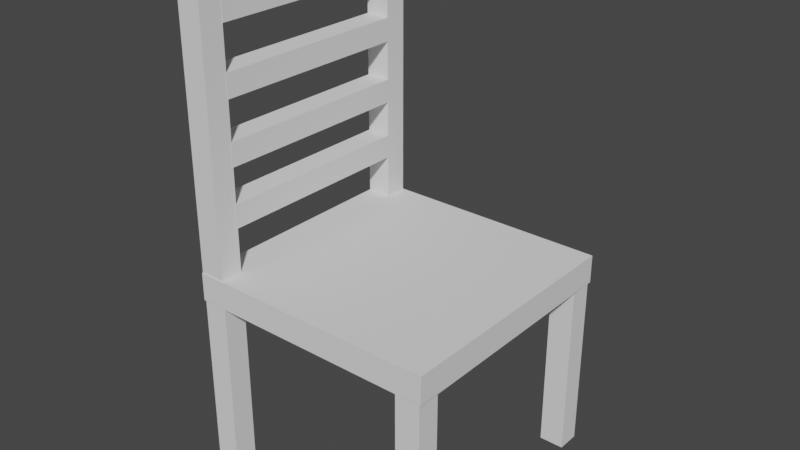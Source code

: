 # Source: chair.blend  (saved by Blender 2.83.19; exported with 4.5.12 LTS)
import bpy
from mathutils import Matrix  # noqa: F401  (used for matrix-valued properties, if any)

bpy.ops.wm.read_factory_settings(use_empty=True)
scene = bpy.context.scene
scene.name = 'Scene'

# ---- collections
col_collection = bpy.data.collections.new('Collection'); scene.collection.children.link(col_collection)

# ---- world
world_world = bpy.data.worlds.new('World'); scene.world = world_world
world_world.use_nodes = True; world_world.node_tree.nodes.clear()
_N = world_world.node_tree.nodes; _L = world_world.node_tree.links
n0 = _N.new('ShaderNodeOutputWorld'); n0.name = 'World Output'; n0.location = (300, 300)
n1 = _N.new('ShaderNodeBackground'); n1.name = 'Background'; n1.location = (10, 300)
n1.inputs[0].default_value = (0.05088, 0.05088, 0.05088, 1.0)
_L.new(n1.outputs[0], n0.inputs[0])
n0.is_active_output = True
world_world.color = (0.05088, 0.05088, 0.05088)
world_world.use_sun_shadow = False
world_world.sun_shadow_jitter_overblur = 0.0

# ---- meshes
me_plane = bpy.data.meshes.new('Plane')
me_plane.from_pydata([(-1.0, -1.0, -0.3711), (1.0, -1.0, -0.3711), (-1.0, 1.0, -0.3711), (1.0, 1.0, -0.3711), (-1.0, -1.0, -0.1475), (1.0, -1.0, -0.1475), (-1.0, 1.0, -0.1475), (1.0, 1.0, -0.1475)], [], [(0, 2, 3, 1), (4, 5, 7, 6), (2, 0, 4, 6), (3, 2, 6, 7), (0, 1, 5, 4), (1, 3, 7, 5)])
_uv = me_plane.uv_layers.new(name='UVMap')
_uv.uv.foreach_set('vector', [0.0, 0.0, 0.0, 1.0, 1.0, 1.0, 1.0, 0.0, 0.0, 0.0, 1.0, 0.0, 1.0, 1.0, 0.0, 1.0, 0.0, 1.0, 0.0, 0.0, 0.0, 0.0, 0.0, 1.0, 1.0, 1.0, 0.0, 1.0, 0.0, 1.0, 1.0, 1.0, 0.0, 0.0, 1.0, 0.0, 1.0, 0.0, 0.0, 0.0, 1.0, 0.0, 1.0, 1.0, 1.0, 1.0, 1.0, 0.0])
me_plane.use_remesh_fix_poles = True
me_plane.use_remesh_preserve_attributes = False
me_plane.use_mirror_vertex_groups = False
me_plane.update()
me_cube_001 = bpy.data.meshes.new('Cube.001')
me_cube_001.from_pydata([(-1.0, -1.0, -1.0), (-1.0, -1.0, 1.0), (-1.0, 1.0, -1.0), (-1.0, 1.0, 1.0), (1.0, -1.0, -1.0), (1.0, -1.0, 1.0), (1.0, 1.0, -1.0), (1.0, 1.0, 1.0), (-1.0, -20.49, -1.0), (-1.0, -20.49, 1.0), (-1.0, -18.49, -1.0), (-1.0, -18.49, 1.0), (1.0, -20.49, -1.0), (1.0, -20.49, 1.0), (1.0, -18.49, -1.0), (1.0, -18.49, 1.0), (-19.03, -1.0, -1.0), (-19.03, -1.0, 1.0), (-19.03, 1.0, -1.0), (-19.03, 1.0, 1.0), (-17.03, -1.0, -1.0), (-17.03, -1.0, 1.0), (-17.03, 1.0, -1.0), (-17.03, 1.0, 1.0), (-19.09, -20.49, -1.0), (-19.09, -20.49, 1.0), (-19.09, -18.49, -1.0), (-19.09, -18.49, 1.0), (-17.09, -20.49, -1.0), (-17.09, -20.49, 1.0), (-17.09, -18.49, -1.0), (-17.09, -18.49, 1.0)], [], [(0, 1, 3, 2), (2, 3, 7, 6), (6, 7, 5, 4), (4, 5, 1, 0), (2, 6, 4, 0), (7, 3, 1, 5), (8, 9, 11, 10), (10, 11, 15, 14), (14, 15, 13, 12), (12, 13, 9, 8), (10, 14, 12, 8), (15, 11, 9, 13), (16, 17, 19, 18), (18, 19, 23, 22), (22, 23, 21, 20), (20, 21, 17, 16), (18, 22, 20, 16), (23, 19, 17, 21), (24, 25, 27, 26), (26, 27, 31, 30), (30, 31, 29, 28), (28, 29, 25, 24), (26, 30, 28, 24), (31, 27, 25, 29)])
_uv = me_cube_001.uv_layers.new(name='UVMap')
_uv.uv.foreach_set('vector', [0.375, 0.0, 0.625, 0.0, 0.625, 0.25, 0.375, 0.25, 0.375, 0.25, 0.625, 0.25, 0.625, 0.5, 0.375, 0.5, 0.375, 0.5, 0.625, 0.5, 0.625, 0.75, 0.375, 0.75, 0.375, 0.75, 0.625, 0.75, 0.625, 1.0, 0.375, 1.0, 0.125, 0.5, 0.375, 0.5, 0.375, 0.75, 0.125, 0.75, 0.625, 0.5, 0.875, 0.5, 0.875, 0.75, 0.625, 0.75, 0.375, 0.0, 0.625, 0.0, 0.625, 0.25, 0.375, 0.25, 0.375, 0.25, 0.625, 0.25, 0.625, 0.5, 0.375, 0.5, 0.375, 0.5, 0.625, 0.5, 0.625, 0.75, 0.375, 0.75, 0.375, 0.75, 0.625, 0.75, 0.625, 1.0, 0.375, 1.0, 0.125, 0.5, 0.375, 0.5, 0.375, 0.75, 0.125, 0.75, 0.625, 0.5, 0.875, 0.5, 0.875, 0.75, 0.625, 0.75, 0.375, 0.0, 0.625, 0.0, 0.625, 0.25, 0.375, 0.25, 0.375, 0.25, 0.625, 0.25, 0.625, 0.5, 0.375, 0.5, 0.375, 0.5, 0.625, 0.5, 0.625, 0.75, 0.375, 0.75, 0.375, 0.75, 0.625, 0.75, 0.625, 1.0, 0.375, 1.0, 0.125, 0.5, 0.375, 0.5, 0.375, 0.75, 0.125, 0.75, 0.625, 0.5, 0.875, 0.5, 0.875, 0.75, 0.625, 0.75, 0.375, 0.0, 0.625, 0.0, 0.625, 0.25, 0.375, 0.25, 0.375, 0.25, 0.625, 0.25, 0.625, 0.5, 0.375, 0.5, 0.375, 0.5, 0.625, 0.5, 0.625, 0.75, 0.375, 0.75, 0.375, 0.75, 0.625, 0.75, 0.625, 1.0, 0.375, 1.0, 0.125, 0.5, 0.375, 0.5, 0.375, 0.75, 0.125, 0.75, 0.625, 0.5, 0.875, 0.5, 0.875, 0.75, 0.625, 0.75])
me_cube_001.use_remesh_fix_poles = True
me_cube_001.use_remesh_preserve_attributes = False
me_cube_001.use_mirror_vertex_groups = False
me_cube_001.update()
me_cube_006 = bpy.data.meshes.new('Cube.006')
me_cube_006.from_pydata([(-1.0, -1.0, -0.9833), (-1.0, -1.0, 0.6325), (-1.0, 1.0, -0.9833), (-1.0, 1.0, 0.6325), (1.0, -1.0, -0.9833), (1.0, -1.0, 0.6325), (1.0, 1.0, -0.9833), (1.0, 1.0, 0.6325), (-1.0, -20.52, -0.9833), (-1.0, -20.52, 0.6325), (-1.0, -18.52, -0.9833), (-1.0, -18.52, 0.6325), (1.0, -20.52, -0.9833), (1.0, -20.52, 0.6325), (1.0, -18.52, -0.9833), (1.0, -18.52, 0.6325)], [], [(0, 1, 3, 2), (2, 3, 7, 6), (6, 7, 5, 4), (4, 5, 1, 0), (2, 6, 4, 0), (7, 3, 1, 5), (8, 9, 11, 10), (10, 11, 15, 14), (14, 15, 13, 12), (12, 13, 9, 8), (10, 14, 12, 8), (15, 11, 9, 13)])
_uv = me_cube_006.uv_layers.new(name='UVMap')
_uv.uv.foreach_set('vector', [0.375, 0.0, 0.625, 0.0, 0.625, 0.25, 0.375, 0.25, 0.375, 0.25, 0.625, 0.25, 0.625, 0.5, 0.375, 0.5, 0.375, 0.5, 0.625, 0.5, 0.625, 0.75, 0.375, 0.75, 0.375, 0.75, 0.625, 0.75, 0.625, 1.0, 0.375, 1.0, 0.125, 0.5, 0.375, 0.5, 0.375, 0.75, 0.125, 0.75, 0.625, 0.5, 0.875, 0.5, 0.875, 0.75, 0.625, 0.75, 0.375, 0.0, 0.625, 0.0, 0.625, 0.25, 0.375, 0.25, 0.375, 0.25, 0.625, 0.25, 0.625, 0.5, 0.375, 0.5, 0.375, 0.5, 0.625, 0.5, 0.625, 0.75, 0.375, 0.75, 0.375, 0.75, 0.625, 0.75, 0.625, 1.0, 0.375, 1.0, 0.125, 0.5, 0.375, 0.5, 0.375, 0.75, 0.125, 0.75, 0.625, 0.5, 0.875, 0.5, 0.875, 0.75, 0.625, 0.75])
me_cube_006.use_remesh_fix_poles = True
me_cube_006.use_remesh_preserve_attributes = False
me_cube_006.use_mirror_vertex_groups = False
me_cube_006.update()
me_cube_010 = bpy.data.meshes.new('Cube.010')
me_cube_010.from_pydata([(-1.0, -2.34, -0.9992), (-1.0, -2.51, 1.001), (-1.0, -0.3405, -0.997), (-1.0, -0.5102, 1.003), (1.0, -2.34, -0.9992), (1.0, -2.51, 1.001), (1.0, -0.3405, -0.997), (1.0, -0.5102, 1.003), (-1.0, -18.29, -1.033), (-1.0, -18.46, 0.9671), (-1.0, -16.29, -1.031), (-1.0, -16.46, 0.9693), (1.0, -18.29, -1.033), (1.0, -18.46, 0.9671), (1.0, -16.29, -1.031), (1.0, -16.46, 0.9693), (-1.0, -13.26, -1.022), (-1.0, -13.43, 0.9777), (-1.0, -11.26, -1.02), (-1.0, -11.43, 0.9799), (1.0, -13.26, -1.022), (1.0, -13.43, 0.9777), (1.0, -11.26, -1.02), (1.0, -11.43, 0.9799), (-1.0, -7.952, -1.011), (-1.0, -8.121, 0.9889), (-1.0, -5.952, -1.009), (-1.0, -6.121, 0.9911), (1.0, -7.952, -1.011), (1.0, -8.121, 0.9889), (1.0, -5.952, -1.009), (1.0, -6.121, 0.9911)], [], [(0, 1, 3, 2), (2, 3, 7, 6), (6, 7, 5, 4), (4, 5, 1, 0), (2, 6, 4, 0), (7, 3, 1, 5), (8, 9, 11, 10), (10, 11, 15, 14), (14, 15, 13, 12), (12, 13, 9, 8), (10, 14, 12, 8), (15, 11, 9, 13), (16, 17, 19, 18), (18, 19, 23, 22), (22, 23, 21, 20), (20, 21, 17, 16), (18, 22, 20, 16), (23, 19, 17, 21), (24, 25, 27, 26), (26, 27, 31, 30), (30, 31, 29, 28), (28, 29, 25, 24), (26, 30, 28, 24), (31, 27, 25, 29)])
_uv = me_cube_010.uv_layers.new(name='UVMap')
_uv.uv.foreach_set('vector', [0.375, 0.0, 0.625, 0.0, 0.625, 0.25, 0.375, 0.25, 0.375, 0.25, 0.625, 0.25, 0.625, 0.5, 0.375, 0.5, 0.375, 0.5, 0.625, 0.5, 0.625, 0.75, 0.375, 0.75, 0.375, 0.75, 0.625, 0.75, 0.625, 1.0, 0.375, 1.0, 0.125, 0.5, 0.375, 0.5, 0.375, 0.75, 0.125, 0.75, 0.625, 0.5, 0.875, 0.5, 0.875, 0.75, 0.625, 0.75, 0.375, 0.0, 0.625, 0.0, 0.625, 0.25, 0.375, 0.25, 0.375, 0.25, 0.625, 0.25, 0.625, 0.5, 0.375, 0.5, 0.375, 0.5, 0.625, 0.5, 0.625, 0.75, 0.375, 0.75, 0.375, 0.75, 0.625, 0.75, 0.625, 1.0, 0.375, 1.0, 0.125, 0.5, 0.375, 0.5, 0.375, 0.75, 0.125, 0.75, 0.625, 0.5, 0.875, 0.5, 0.875, 0.75, 0.625, 0.75, 0.375, 0.0, 0.625, 0.0, 0.625, 0.25, 0.375, 0.25, 0.375, 0.25, 0.625, 0.25, 0.625, 0.5, 0.375, 0.5, 0.375, 0.5, 0.625, 0.5, 0.625, 0.75, 0.375, 0.75, 0.375, 0.75, 0.625, 0.75, 0.625, 1.0, 0.375, 1.0, 0.125, 0.5, 0.375, 0.5, 0.375, 0.75, 0.125, 0.75, 0.625, 0.5, 0.875, 0.5, 0.875, 0.75, 0.625, 0.75, 0.375, 0.0, 0.625, 0.0, 0.625, 0.25, 0.375, 0.25, 0.375, 0.25, 0.625, 0.25, 0.625, 0.5, 0.375, 0.5, 0.375, 0.5, 0.625, 0.5, 0.625, 0.75, 0.375, 0.75, 0.375, 0.75, 0.625, 0.75, 0.625, 1.0, 0.375, 1.0, 0.125, 0.5, 0.375, 0.5, 0.375, 0.75, 0.125, 0.75, 0.625, 0.5, 0.875, 0.5, 0.875, 0.75, 0.625, 0.75])
me_cube_010.use_remesh_fix_poles = True
me_cube_010.use_remesh_preserve_attributes = False
me_cube_010.use_mirror_vertex_groups = False
me_cube_010.update()

# ---- objects
ob_seat = bpy.data.objects.new('Seat', me_plane)
ob_legs = bpy.data.objects.new('Legs', me_cube_001)
ob_back_vertical = bpy.data.objects.new('Back Vertical', me_cube_006)
ob_back_horizontal = bpy.data.objects.new('Back Horizontal', me_cube_010)

# ---- transforms, parenting, visibility, modifiers, constraints
ob_seat.location = (0.0, 0.0, 1.814)
ob_seat.lineart.crease_threshold = 0.0
ob_legs.location = (0.8842, -0.8992, 0.7292)
ob_legs.scale = (0.09856, -0.09258, 0.7148)
ob_legs.lineart.crease_threshold = 0.0
ob_back_vertical.location = (-0.8984, -0.9017, 3.058)
ob_back_vertical.scale = (0.09856, -0.09258, 1.417)
ob_back_vertical.lineart.crease_threshold = 0.0
ob_back_horizontal.location = (-0.8969, 0.003318, 3.714)
ob_back_horizontal.rotation_euler = (-1.562, -2.22e-16, 2.201e-16)
ob_back_horizontal.scale = (0.09856, -0.09258, 0.8172)
ob_back_horizontal.lineart.crease_threshold = 0.0

# ---- collection membership
col_collection.objects.link(ob_seat)
col_collection.objects.link(ob_legs)
col_collection.objects.link(ob_back_vertical)
col_collection.objects.link(ob_back_horizontal)

# ---- scene / render settings (as saved in the file)
scene.frame_start = 1; scene.frame_end = 250; scene.frame_set(1)
scene.render.engine = 'BLENDER_EEVEE_NEXT'
scene.cycles.use_denoising = False
scene.cycles.samples = 128
scene.cycles.sampling_pattern = 'TABULATED_SOBOL'
scene.cycles.use_adaptive_sampling = False
scene.cycles.use_light_tree = False
scene.view_settings.view_transform = 'Filmic'
bpy.context.view_layer.update()

# ---- added for rendering (the .blend has no active camera and no usable light): camera, sun
cam_auto = bpy.data.cameras.new('AutoCamera')
cam_auto.lens = 50.0
cam_auto.sensor_width = 36.0
cam_auto.clip_end = 1000.0
ob_auto_camera = bpy.data.objects.new('AutoCamera', cam_auto)
scene.collection.objects.link(ob_auto_camera)
ob_auto_camera.location = (4.48752, -5.38503, 5.5745)
ob_auto_camera.rotation_euler = (1.09748, -7.21219e-08, 0.694738)
scene.camera = ob_auto_camera
light_auto_sun = bpy.data.lights.new('AutoSun', 'SUN')
light_auto_sun.energy = 3.0
light_auto_sun.angle = 0.0523599
ob_auto_sun = bpy.data.objects.new('AutoSun', light_auto_sun)
scene.collection.objects.link(ob_auto_sun)
ob_auto_sun.rotation_euler = (0.872665, 0.174533, 0.523599)
bpy.context.view_layer.update()
